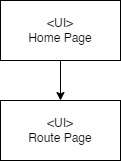

The diagram above was exported from draw.io. Its source (the exported page's mxGraphModel, read from the mxfile embedded in the PNG):
<mxGraphModel dx="1208" dy="552" grid="1" gridSize="10" guides="1" tooltips="1" connect="1" arrows="1" fold="1" page="1" pageScale="1" pageWidth="827" pageHeight="1169" math="0" shadow="0">
  <root>
    <mxCell id="WIyWlLk6GJQsqaUBKTNV-0" />
    <mxCell id="WIyWlLk6GJQsqaUBKTNV-1" parent="WIyWlLk6GJQsqaUBKTNV-0" />
    <mxCell id="IeMlH8Sx6Q_6gjwANx_j-2" style="edgeStyle=orthogonalEdgeStyle;rounded=0;orthogonalLoop=1;jettySize=auto;html=1;" edge="1" parent="WIyWlLk6GJQsqaUBKTNV-1" source="IeMlH8Sx6Q_6gjwANx_j-0" target="IeMlH8Sx6Q_6gjwANx_j-1">
      <mxGeometry relative="1" as="geometry" />
    </mxCell>
    <mxCell id="IeMlH8Sx6Q_6gjwANx_j-0" value="&amp;lt;UI&amp;gt;&lt;br&gt;Home Page" style="rounded=0;whiteSpace=wrap;html=1;" vertex="1" parent="WIyWlLk6GJQsqaUBKTNV-1">
      <mxGeometry x="40" y="40" width="120" height="60" as="geometry" />
    </mxCell>
    <mxCell id="IeMlH8Sx6Q_6gjwANx_j-1" value="&amp;lt;UI&amp;gt;&lt;br&gt;Route Page" style="rounded=0;whiteSpace=wrap;html=1;" vertex="1" parent="WIyWlLk6GJQsqaUBKTNV-1">
      <mxGeometry x="40" y="140" width="120" height="60" as="geometry" />
    </mxCell>
  </root>
</mxGraphModel>